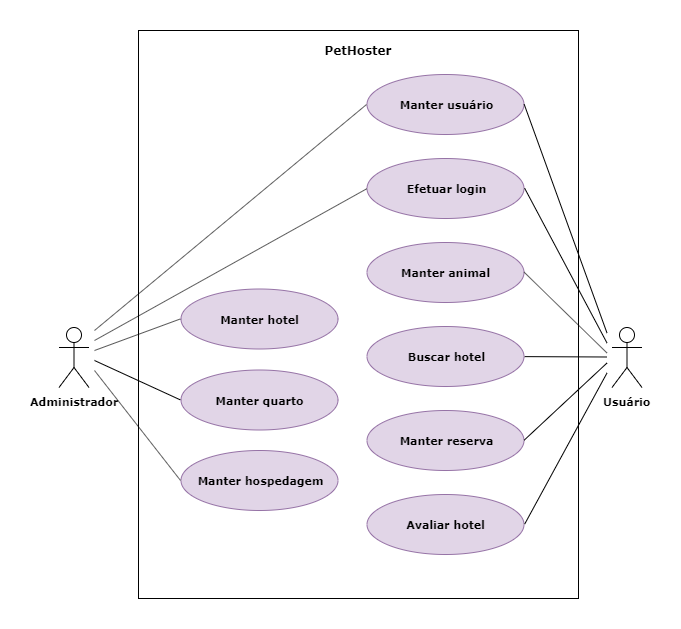

The diagram above was exported from draw.io. Its source (the exported page's mxGraphModel, read from the mxfile embedded in the PNG):
<mxGraphModel dx="854" dy="468" grid="1" gridSize="10" guides="1" tooltips="1" connect="0" arrows="1" fold="1" page="1" pageScale="1" pageWidth="827" pageHeight="1169" math="0" shadow="0">
  <root>
    <mxCell id="0" />
    <mxCell id="1" parent="0" />
    <mxCell id="mvougu71K_vEfI1grLuM-2" value="" style="rounded=0;whiteSpace=wrap;html=1;" parent="1" vertex="1">
      <mxGeometry x="204" y="260" width="440" height="568" as="geometry" />
    </mxCell>
    <mxCell id="mvougu71K_vEfI1grLuM-3" value="&lt;b&gt;&lt;font face=&quot;Verdana&quot; style=&quot;font-size: 11px&quot;&gt;Administrador&lt;/font&gt;&lt;/b&gt;" style="shape=umlActor;verticalLabelPosition=bottom;labelBackgroundColor=#ffffff;verticalAlign=top;html=1;outlineConnect=0;" parent="1" vertex="1">
      <mxGeometry x="124.5" y="557" width="30" height="60" as="geometry" />
    </mxCell>
    <mxCell id="mvougu71K_vEfI1grLuM-6" value="&lt;b&gt;&lt;font face=&quot;Verdana&quot; style=&quot;font-size: 11px&quot;&gt;Usuário&lt;/font&gt;&lt;/b&gt;" style="shape=umlActor;verticalLabelPosition=bottom;labelBackgroundColor=#ffffff;verticalAlign=top;html=1;outlineConnect=0;" parent="1" vertex="1">
      <mxGeometry x="677.5" y="557" width="30" height="60" as="geometry" />
    </mxCell>
    <mxCell id="mvougu71K_vEfI1grLuM-7" value="&lt;font face=&quot;Verdana&quot;&gt;&lt;b&gt;PetHoster&lt;/b&gt;&lt;/font&gt;" style="text;html=1;strokeColor=none;fillColor=none;align=center;verticalAlign=middle;whiteSpace=wrap;rounded=0;" parent="1" vertex="1">
      <mxGeometry x="386.5" y="269.5" width="74" height="20" as="geometry" />
    </mxCell>
    <mxCell id="M8vEIaMGPW4lxC8WCEEM-1" value="&lt;font face=&quot;Verdana&quot; size=&quot;1&quot;&gt;&lt;b style=&quot;font-size: 11px&quot;&gt;Efetuar login&lt;/b&gt;&lt;/font&gt;" style="ellipse;whiteSpace=wrap;html=1;fillColor=#e1d5e7;strokeColor=#9673a6;" parent="1" vertex="1">
      <mxGeometry x="432.5" y="388" width="157" height="60" as="geometry" />
    </mxCell>
    <mxCell id="M8vEIaMGPW4lxC8WCEEM-21" value="&lt;font face=&quot;Verdana&quot; size=&quot;1&quot;&gt;&lt;b style=&quot;font-size: 11px&quot;&gt;Manter usuário&lt;/b&gt;&lt;/font&gt;" style="ellipse;whiteSpace=wrap;html=1;fillColor=#e1d5e7;strokeColor=#9673a6;" parent="1" vertex="1">
      <mxGeometry x="432.5" y="304" width="157" height="60" as="geometry" />
    </mxCell>
    <mxCell id="M8vEIaMGPW4lxC8WCEEM-26" value="&lt;font face=&quot;Verdana&quot; size=&quot;1&quot;&gt;&lt;b style=&quot;font-size: 11px&quot;&gt;Manter animal&lt;/b&gt;&lt;/font&gt;" style="ellipse;whiteSpace=wrap;html=1;fillColor=#e1d5e7;strokeColor=#9673a6;" parent="1" vertex="1">
      <mxGeometry x="432.5" y="472" width="157" height="60" as="geometry" />
    </mxCell>
    <mxCell id="M8vEIaMGPW4lxC8WCEEM-33" value="&lt;font face=&quot;Verdana&quot; size=&quot;1&quot;&gt;&lt;b style=&quot;font-size: 11px&quot;&gt;Manter reserva&lt;br&gt;&lt;/b&gt;&lt;/font&gt;" style="ellipse;whiteSpace=wrap;html=1;fillColor=#e1d5e7;strokeColor=#9673a6;" parent="1" vertex="1">
      <mxGeometry x="432.5" y="640" width="157" height="60" as="geometry" />
    </mxCell>
    <mxCell id="M8vEIaMGPW4lxC8WCEEM-35" value="&lt;font face=&quot;Verdana&quot; size=&quot;1&quot;&gt;&lt;b style=&quot;font-size: 11px&quot;&gt;Manter hotel&lt;/b&gt;&lt;/font&gt;" style="ellipse;whiteSpace=wrap;html=1;fillColor=#e1d5e7;strokeColor=#9673a6;" parent="1" vertex="1">
      <mxGeometry x="246.5" y="518.5" width="157" height="60" as="geometry" />
    </mxCell>
    <mxCell id="M8vEIaMGPW4lxC8WCEEM-49" value="&lt;font face=&quot;Verdana&quot;&gt;&lt;span style=&quot;font-size: 11px&quot;&gt;&lt;b&gt;Buscar hotel&lt;/b&gt;&lt;/span&gt;&lt;/font&gt;" style="ellipse;whiteSpace=wrap;html=1;fillColor=#e1d5e7;strokeColor=#9673a6;" parent="1" vertex="1">
      <mxGeometry x="432.5" y="556" width="157" height="60" as="geometry" />
    </mxCell>
    <mxCell id="8gwn5LyhfDQ7lUo0ktS5-1" value="&lt;font face=&quot;Verdana&quot; size=&quot;1&quot;&gt;&lt;b style=&quot;font-size: 11px&quot;&gt;Manter quarto&lt;/b&gt;&lt;/font&gt;" style="ellipse;whiteSpace=wrap;html=1;fillColor=#e1d5e7;strokeColor=#9673a6;" parent="1" vertex="1">
      <mxGeometry x="246.5" y="599.5" width="157" height="60" as="geometry" />
    </mxCell>
    <mxCell id="8gwn5LyhfDQ7lUo0ktS5-2" value="&lt;font face=&quot;Verdana&quot;&gt;&lt;span style=&quot;font-size: 11px&quot;&gt;&lt;b&gt;Avaliar hotel&lt;/b&gt;&lt;/span&gt;&lt;/font&gt;" style="ellipse;whiteSpace=wrap;html=1;fillColor=#e1d5e7;strokeColor=#9673a6;" parent="1" vertex="1">
      <mxGeometry x="432.5" y="724" width="157" height="60" as="geometry" />
    </mxCell>
    <mxCell id="8gwn5LyhfDQ7lUo0ktS5-3" value="" style="endArrow=none;html=1;exitX=1.004;exitY=0.502;exitDx=0;exitDy=0;exitPerimeter=0;" parent="1" source="M8vEIaMGPW4lxC8WCEEM-49" edge="1">
      <mxGeometry width="50" height="50" relative="1" as="geometry">
        <mxPoint x="589.5" y="586.5" as="sourcePoint" />
        <mxPoint x="672.5" y="586.5" as="targetPoint" />
      </mxGeometry>
    </mxCell>
    <mxCell id="8gwn5LyhfDQ7lUo0ktS5-6" value="" style="endArrow=none;html=1;exitX=1.001;exitY=0.495;exitDx=0;exitDy=0;exitPerimeter=0;" parent="1" source="M8vEIaMGPW4lxC8WCEEM-33" edge="1">
      <mxGeometry width="50" height="50" relative="1" as="geometry">
        <mxPoint x="592.5" y="702.5" as="sourcePoint" />
        <mxPoint x="672.5" y="592.5" as="targetPoint" />
      </mxGeometry>
    </mxCell>
    <mxCell id="8gwn5LyhfDQ7lUo0ktS5-7" value="" style="endArrow=none;html=1;exitX=1.001;exitY=0.495;exitDx=0;exitDy=0;exitPerimeter=0;" parent="1" source="M8vEIaMGPW4lxC8WCEEM-21" edge="1">
      <mxGeometry width="50" height="50" relative="1" as="geometry">
        <mxPoint x="589.5" y="334.5" as="sourcePoint" />
        <mxPoint x="672.5" y="562.5" as="targetPoint" />
      </mxGeometry>
    </mxCell>
    <mxCell id="8gwn5LyhfDQ7lUo0ktS5-8" value="" style="endArrow=none;html=1;exitX=1.004;exitY=0.495;exitDx=0;exitDy=0;exitPerimeter=0;" parent="1" source="M8vEIaMGPW4lxC8WCEEM-1" edge="1">
      <mxGeometry width="50" height="50" relative="1" as="geometry">
        <mxPoint x="599.5" y="344.5" as="sourcePoint" />
        <mxPoint x="672.5" y="572.5" as="targetPoint" />
      </mxGeometry>
    </mxCell>
    <mxCell id="8gwn5LyhfDQ7lUo0ktS5-9" value="" style="endArrow=none;html=1;exitX=1.001;exitY=0.495;exitDx=0;exitDy=0;exitPerimeter=0;" parent="1" source="M8vEIaMGPW4lxC8WCEEM-26" edge="1">
      <mxGeometry width="50" height="50" relative="1" as="geometry">
        <mxPoint x="599.5" y="427.52" as="sourcePoint" />
        <mxPoint x="672.5" y="582.5" as="targetPoint" />
      </mxGeometry>
    </mxCell>
    <mxCell id="8gwn5LyhfDQ7lUo0ktS5-10" value="" style="endArrow=none;html=1;exitX=1.004;exitY=0.495;exitDx=0;exitDy=0;exitPerimeter=0;" parent="1" source="8gwn5LyhfDQ7lUo0ktS5-2" edge="1">
      <mxGeometry width="50" height="50" relative="1" as="geometry">
        <mxPoint x="599.5" y="678.5" as="sourcePoint" />
        <mxPoint x="672.5" y="602.5" as="targetPoint" />
      </mxGeometry>
    </mxCell>
    <mxCell id="8gwn5LyhfDQ7lUo0ktS5-12" value="" style="endArrow=none;html=1;entryX=0;entryY=0.502;entryDx=0;entryDy=0;entryPerimeter=0;" parent="1" target="M8vEIaMGPW4lxC8WCEEM-1" edge="1">
      <mxGeometry width="50" height="50" relative="1" as="geometry">
        <mxPoint x="160" y="570" as="sourcePoint" />
        <mxPoint x="432.5" y="334.5" as="targetPoint" />
      </mxGeometry>
    </mxCell>
    <mxCell id="8gwn5LyhfDQ7lUo0ktS5-14" value="" style="endArrow=none;html=1;entryX=-0.005;entryY=0.5;entryDx=0;entryDy=0;entryPerimeter=0;" parent="1" target="M8vEIaMGPW4lxC8WCEEM-35" edge="1">
      <mxGeometry width="50" height="50" relative="1" as="geometry">
        <mxPoint x="160" y="580" as="sourcePoint" />
        <mxPoint x="246.5" y="550.5" as="targetPoint" />
      </mxGeometry>
    </mxCell>
    <mxCell id="8gwn5LyhfDQ7lUo0ktS5-15" value="" style="endArrow=none;html=1;entryX=-0.005;entryY=0.497;entryDx=0;entryDy=0;entryPerimeter=0;" parent="1" target="8gwn5LyhfDQ7lUo0ktS5-1" edge="1">
      <mxGeometry width="50" height="50" relative="1" as="geometry">
        <mxPoint x="160" y="590" as="sourcePoint" />
        <mxPoint x="246.5" y="632.5" as="targetPoint" />
      </mxGeometry>
    </mxCell>
    <mxCell id="7D_X0JawD4oJ7HI5J2dq-1" value="" style="endArrow=none;html=1;entryX=-0.003;entryY=0.5;entryDx=0;entryDy=0;entryPerimeter=0;" parent="1" target="M8vEIaMGPW4lxC8WCEEM-21" edge="1">
      <mxGeometry width="50" height="50" relative="1" as="geometry">
        <mxPoint x="160" y="560" as="sourcePoint" />
        <mxPoint x="442.5" y="428.12" as="targetPoint" />
      </mxGeometry>
    </mxCell>
    <mxCell id="niVlkIuNmvextZ_W8O00-1" value="&lt;font face=&quot;Verdana&quot; size=&quot;1&quot;&gt;&lt;b style=&quot;line-height: 100% ; font-size: 11px&quot;&gt;Manter hospedagem&lt;/b&gt;&lt;/font&gt;" style="ellipse;whiteSpace=wrap;html=1;fillColor=#e1d5e7;strokeColor=#9673a6;" parent="1" vertex="1">
      <mxGeometry x="246.5" y="680" width="157" height="60" as="geometry" />
    </mxCell>
    <mxCell id="niVlkIuNmvextZ_W8O00-4" value="" style="endArrow=none;html=1;entryX=-0.003;entryY=0.5;entryDx=0;entryDy=0;entryPerimeter=0;" parent="1" target="niVlkIuNmvextZ_W8O00-1" edge="1">
      <mxGeometry width="50" height="50" relative="1" as="geometry">
        <mxPoint x="160" y="600" as="sourcePoint" />
        <mxPoint x="255.71500000000003" y="729.82" as="targetPoint" />
      </mxGeometry>
    </mxCell>
  </root>
</mxGraphModel>